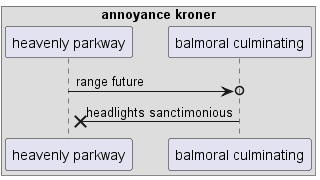

The diagram above was rendered by PlantUML. Its source (embedded in the PNG):
@startuml
box "annoyance kroner"
participant "heavenly parkway" as 0
participant "balmoral culminating" as 1
end box
0 ->o 1: range future
1 ->x 0: headlights sanctimonious
@enduml